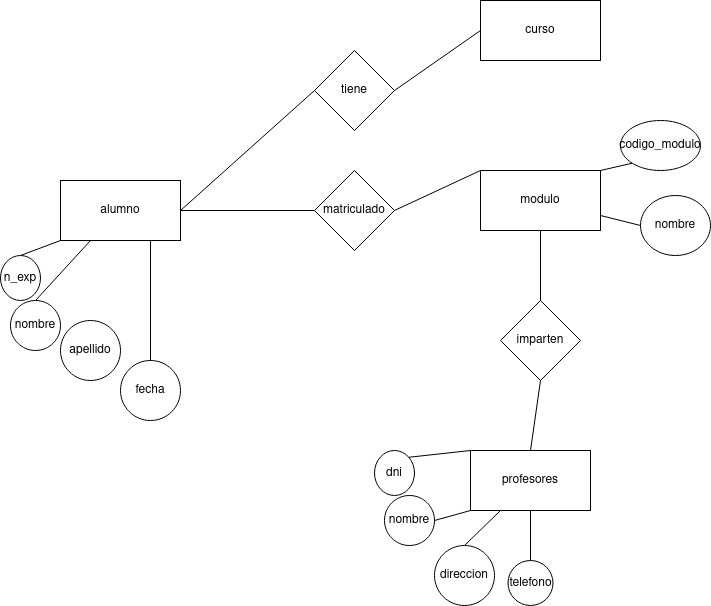

The diagram above was exported from draw.io. Its source (the exported page's mxGraphModel, read from the mxfile embedded in the PNG):
<mxGraphModel dx="1280" dy="2213" grid="1" gridSize="10" guides="1" tooltips="1" connect="1" arrows="1" fold="1" page="1" pageScale="1" pageWidth="827" pageHeight="1169" math="0" shadow="0">
  <root>
    <mxCell id="0" />
    <mxCell id="1" parent="0" />
    <mxCell id="WHiWc7s1eELvKElUrXa4-17" value="alumno" style="rounded=0;whiteSpace=wrap;html=1;" vertex="1" parent="1">
      <mxGeometry x="100" y="-980" width="120" height="60" as="geometry" />
    </mxCell>
    <mxCell id="WHiWc7s1eELvKElUrXa4-18" value="modulo" style="rounded=0;whiteSpace=wrap;html=1;" vertex="1" parent="1">
      <mxGeometry x="520" y="-990" width="120" height="60" as="geometry" />
    </mxCell>
    <mxCell id="WHiWc7s1eELvKElUrXa4-19" value="matriculado" style="rhombus;whiteSpace=wrap;html=1;" vertex="1" parent="1">
      <mxGeometry x="354" y="-990" width="80" height="80" as="geometry" />
    </mxCell>
    <mxCell id="WHiWc7s1eELvKElUrXa4-20" value="" style="endArrow=none;html=1;rounded=0;exitX=1;exitY=0.5;exitDx=0;exitDy=0;entryX=0;entryY=0.5;entryDx=0;entryDy=0;" edge="1" parent="1" source="WHiWc7s1eELvKElUrXa4-17" target="WHiWc7s1eELvKElUrXa4-19">
      <mxGeometry width="50" height="50" relative="1" as="geometry">
        <mxPoint x="390" y="-720" as="sourcePoint" />
        <mxPoint x="440" y="-770" as="targetPoint" />
        <Array as="points" />
      </mxGeometry>
    </mxCell>
    <mxCell id="WHiWc7s1eELvKElUrXa4-23" value="nombre" style="ellipse;whiteSpace=wrap;html=1;" vertex="1" parent="1">
      <mxGeometry x="50" y="-860" width="50" height="50" as="geometry" />
    </mxCell>
    <mxCell id="WHiWc7s1eELvKElUrXa4-25" value="" style="endArrow=none;html=1;rounded=0;exitX=1;exitY=0.5;exitDx=0;exitDy=0;entryX=0;entryY=0;entryDx=0;entryDy=0;" edge="1" parent="1" source="WHiWc7s1eELvKElUrXa4-19" target="WHiWc7s1eELvKElUrXa4-18">
      <mxGeometry width="50" height="50" relative="1" as="geometry">
        <mxPoint x="390" y="-720" as="sourcePoint" />
        <mxPoint x="480" y="-860" as="targetPoint" />
      </mxGeometry>
    </mxCell>
    <mxCell id="WHiWc7s1eELvKElUrXa4-27" value="" style="endArrow=none;html=1;rounded=0;exitX=0.25;exitY=1;exitDx=0;exitDy=0;entryX=0.5;entryY=0;entryDx=0;entryDy=0;" edge="1" parent="1" source="WHiWc7s1eELvKElUrXa4-17" target="WHiWc7s1eELvKElUrXa4-23">
      <mxGeometry width="50" height="50" relative="1" as="geometry">
        <mxPoint x="390" y="-720" as="sourcePoint" />
        <mxPoint x="440" y="-770" as="targetPoint" />
      </mxGeometry>
    </mxCell>
    <mxCell id="WHiWc7s1eELvKElUrXa4-33" value="n_exp" style="ellipse;whiteSpace=wrap;html=1;" vertex="1" parent="1">
      <mxGeometry x="40" y="-905" width="40" height="45" as="geometry" />
    </mxCell>
    <mxCell id="WHiWc7s1eELvKElUrXa4-34" value="fecha" style="ellipse;whiteSpace=wrap;html=1;aspect=fixed;" vertex="1" parent="1">
      <mxGeometry x="160" y="-800" width="60" height="60" as="geometry" />
    </mxCell>
    <mxCell id="WHiWc7s1eELvKElUrXa4-36" value="" style="endArrow=none;html=1;rounded=0;entryX=0;entryY=1;entryDx=0;entryDy=0;exitX=0.5;exitY=0;exitDx=0;exitDy=0;" edge="1" parent="1" source="WHiWc7s1eELvKElUrXa4-33" target="WHiWc7s1eELvKElUrXa4-17">
      <mxGeometry width="50" height="50" relative="1" as="geometry">
        <mxPoint x="260" y="-630" as="sourcePoint" />
        <mxPoint x="310" y="-680" as="targetPoint" />
      </mxGeometry>
    </mxCell>
    <mxCell id="WHiWc7s1eELvKElUrXa4-37" value="" style="endArrow=none;html=1;rounded=0;entryX=0.75;entryY=1;entryDx=0;entryDy=0;exitX=0.5;exitY=0;exitDx=0;exitDy=0;" edge="1" parent="1" source="WHiWc7s1eELvKElUrXa4-34" target="WHiWc7s1eELvKElUrXa4-17">
      <mxGeometry width="50" height="50" relative="1" as="geometry">
        <mxPoint x="260" y="-630" as="sourcePoint" />
        <mxPoint x="310" y="-680" as="targetPoint" />
      </mxGeometry>
    </mxCell>
    <mxCell id="WHiWc7s1eELvKElUrXa4-61" value="profesores" style="rounded=0;whiteSpace=wrap;html=1;" vertex="1" parent="1">
      <mxGeometry x="510" y="-710" width="120" height="60" as="geometry" />
    </mxCell>
    <mxCell id="WHiWc7s1eELvKElUrXa4-62" value="imparten" style="rhombus;whiteSpace=wrap;html=1;" vertex="1" parent="1">
      <mxGeometry x="540" y="-860" width="80" height="80" as="geometry" />
    </mxCell>
    <mxCell id="WHiWc7s1eELvKElUrXa4-63" value="" style="endArrow=none;html=1;rounded=0;entryX=0.5;entryY=0;entryDx=0;entryDy=0;exitX=0.5;exitY=1;exitDx=0;exitDy=0;" edge="1" parent="1" source="WHiWc7s1eELvKElUrXa4-62" target="WHiWc7s1eELvKElUrXa4-61">
      <mxGeometry width="50" height="50" relative="1" as="geometry">
        <mxPoint x="620" y="-720" as="sourcePoint" />
        <mxPoint x="670" y="-770" as="targetPoint" />
      </mxGeometry>
    </mxCell>
    <mxCell id="WHiWc7s1eELvKElUrXa4-65" value="" style="endArrow=none;html=1;rounded=0;entryX=0.5;entryY=0;entryDx=0;entryDy=0;exitX=0.5;exitY=1;exitDx=0;exitDy=0;" edge="1" parent="1" source="WHiWc7s1eELvKElUrXa4-18" target="WHiWc7s1eELvKElUrXa4-62">
      <mxGeometry width="50" height="50" relative="1" as="geometry">
        <mxPoint x="490" y="-870" as="sourcePoint" />
        <mxPoint x="470" y="-1040" as="targetPoint" />
      </mxGeometry>
    </mxCell>
    <mxCell id="WHiWc7s1eELvKElUrXa4-75" value="tiene" style="rhombus;whiteSpace=wrap;html=1;" vertex="1" parent="1">
      <mxGeometry x="354" y="-1110" width="80" height="80" as="geometry" />
    </mxCell>
    <mxCell id="WHiWc7s1eELvKElUrXa4-76" value="" style="endArrow=none;html=1;rounded=0;exitX=1;exitY=0.5;exitDx=0;exitDy=0;entryX=0;entryY=0.5;entryDx=0;entryDy=0;" edge="1" parent="1" source="WHiWc7s1eELvKElUrXa4-75" target="WHiWc7s1eELvKElUrXa4-79">
      <mxGeometry width="50" height="50" relative="1" as="geometry">
        <mxPoint x="590" y="-680" as="sourcePoint" />
        <mxPoint x="550" y="-740" as="targetPoint" />
      </mxGeometry>
    </mxCell>
    <mxCell id="WHiWc7s1eELvKElUrXa4-77" value="" style="endArrow=none;html=1;rounded=0;entryX=0;entryY=0.5;entryDx=0;entryDy=0;exitX=1;exitY=0.5;exitDx=0;exitDy=0;" edge="1" parent="1" source="WHiWc7s1eELvKElUrXa4-17" target="WHiWc7s1eELvKElUrXa4-75">
      <mxGeometry width="50" height="50" relative="1" as="geometry">
        <mxPoint x="440" y="-690" as="sourcePoint" />
        <mxPoint x="640" y="-730" as="targetPoint" />
      </mxGeometry>
    </mxCell>
    <mxCell id="WHiWc7s1eELvKElUrXa4-79" value="curso" style="rounded=0;whiteSpace=wrap;html=1;" vertex="1" parent="1">
      <mxGeometry x="520" y="-1160" width="120" height="60" as="geometry" />
    </mxCell>
    <mxCell id="WHiWc7s1eELvKElUrXa4-82" value="nombre" style="ellipse;whiteSpace=wrap;html=1;" vertex="1" parent="1">
      <mxGeometry x="424" y="-665" width="50" height="50" as="geometry" />
    </mxCell>
    <mxCell id="WHiWc7s1eELvKElUrXa4-83" value="dni" style="ellipse;whiteSpace=wrap;html=1;" vertex="1" parent="1">
      <mxGeometry x="414" y="-710" width="40" height="45" as="geometry" />
    </mxCell>
    <mxCell id="WHiWc7s1eELvKElUrXa4-84" value="direccion" style="ellipse;whiteSpace=wrap;html=1;aspect=fixed;" vertex="1" parent="1">
      <mxGeometry x="474" y="-615" width="60" height="60" as="geometry" />
    </mxCell>
    <mxCell id="WHiWc7s1eELvKElUrXa4-85" value="telefono" style="ellipse;whiteSpace=wrap;html=1;aspect=fixed;" vertex="1" parent="1">
      <mxGeometry x="547.5" y="-600" width="45" height="45" as="geometry" />
    </mxCell>
    <mxCell id="WHiWc7s1eELvKElUrXa4-86" value="apellido" style="ellipse;whiteSpace=wrap;html=1;aspect=fixed;" vertex="1" parent="1">
      <mxGeometry x="100" y="-840" width="60" height="60" as="geometry" />
    </mxCell>
    <mxCell id="WHiWc7s1eELvKElUrXa4-87" value="" style="endArrow=none;html=1;rounded=0;exitX=1;exitY=0;exitDx=0;exitDy=0;entryX=0;entryY=0;entryDx=0;entryDy=0;" edge="1" parent="1" source="WHiWc7s1eELvKElUrXa4-83" target="WHiWc7s1eELvKElUrXa4-61">
      <mxGeometry width="50" height="50" relative="1" as="geometry">
        <mxPoint x="590" y="-720" as="sourcePoint" />
        <mxPoint x="640" y="-770" as="targetPoint" />
      </mxGeometry>
    </mxCell>
    <mxCell id="WHiWc7s1eELvKElUrXa4-88" value="" style="endArrow=none;html=1;rounded=0;exitX=1;exitY=0.5;exitDx=0;exitDy=0;entryX=0;entryY=1;entryDx=0;entryDy=0;" edge="1" parent="1" source="WHiWc7s1eELvKElUrXa4-82" target="WHiWc7s1eELvKElUrXa4-61">
      <mxGeometry width="50" height="50" relative="1" as="geometry">
        <mxPoint x="590" y="-720" as="sourcePoint" />
        <mxPoint x="640" y="-770" as="targetPoint" />
      </mxGeometry>
    </mxCell>
    <mxCell id="WHiWc7s1eELvKElUrXa4-89" value="" style="endArrow=none;html=1;rounded=0;entryX=0.5;entryY=0;entryDx=0;entryDy=0;exitX=0.25;exitY=1;exitDx=0;exitDy=0;" edge="1" parent="1" source="WHiWc7s1eELvKElUrXa4-61" target="WHiWc7s1eELvKElUrXa4-84">
      <mxGeometry width="50" height="50" relative="1" as="geometry">
        <mxPoint x="590" y="-720" as="sourcePoint" />
        <mxPoint x="640" y="-770" as="targetPoint" />
      </mxGeometry>
    </mxCell>
    <mxCell id="WHiWc7s1eELvKElUrXa4-91" value="" style="endArrow=none;html=1;rounded=0;exitX=0.5;exitY=1;exitDx=0;exitDy=0;entryX=0.5;entryY=0;entryDx=0;entryDy=0;" edge="1" parent="1" source="WHiWc7s1eELvKElUrXa4-61" target="WHiWc7s1eELvKElUrXa4-85">
      <mxGeometry width="50" height="50" relative="1" as="geometry">
        <mxPoint x="590" y="-720" as="sourcePoint" />
        <mxPoint x="640" y="-770" as="targetPoint" />
      </mxGeometry>
    </mxCell>
    <mxCell id="WHiWc7s1eELvKElUrXa4-92" value="codigo_modulo" style="ellipse;whiteSpace=wrap;html=1;" vertex="1" parent="1">
      <mxGeometry x="660" y="-1040" width="80" height="50" as="geometry" />
    </mxCell>
    <mxCell id="WHiWc7s1eELvKElUrXa4-93" value="nombre" style="ellipse;whiteSpace=wrap;html=1;" vertex="1" parent="1">
      <mxGeometry x="680" y="-965" width="70" height="60" as="geometry" />
    </mxCell>
    <mxCell id="WHiWc7s1eELvKElUrXa4-94" value="" style="endArrow=none;html=1;rounded=0;entryX=1;entryY=0;entryDx=0;entryDy=0;exitX=0;exitY=1;exitDx=0;exitDy=0;" edge="1" parent="1" source="WHiWc7s1eELvKElUrXa4-92" target="WHiWc7s1eELvKElUrXa4-18">
      <mxGeometry width="50" height="50" relative="1" as="geometry">
        <mxPoint x="660" y="-780" as="sourcePoint" />
        <mxPoint x="710" y="-1050" as="targetPoint" />
      </mxGeometry>
    </mxCell>
    <mxCell id="WHiWc7s1eELvKElUrXa4-95" value="" style="endArrow=none;html=1;rounded=0;entryX=1;entryY=0.75;entryDx=0;entryDy=0;exitX=0;exitY=0.5;exitDx=0;exitDy=0;" edge="1" parent="1" source="WHiWc7s1eELvKElUrXa4-93" target="WHiWc7s1eELvKElUrXa4-18">
      <mxGeometry width="50" height="50" relative="1" as="geometry">
        <mxPoint x="630" y="-755" as="sourcePoint" />
        <mxPoint x="720" y="-970" as="targetPoint" />
      </mxGeometry>
    </mxCell>
  </root>
</mxGraphModel>